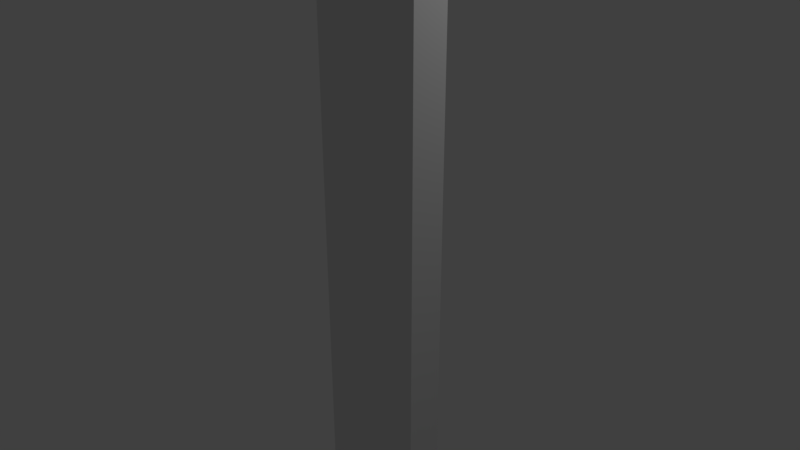 # Source: Flauta_normal.blend  (saved by Blender 2.79.0; exported with 4.5.12 LTS)
import bpy
from mathutils import Matrix  # noqa: F401  (used for matrix-valued properties, if any)

bpy.ops.wm.read_factory_settings(use_empty=True)
scene = bpy.context.scene
scene.name = 'Scene'

# ---- collections
col_collection_1 = bpy.data.collections.new('Collection 1'); scene.collection.children.link(col_collection_1)

# ---- world
world_world = bpy.data.worlds.new('World'); scene.world = world_world
world_world.color = (0.05088, 0.05088, 0.05088)
world_world.use_sun_shadow = False
world_world.sun_shadow_jitter_overblur = 0.0
world_world.cycles.sampling_method = 'MANUAL'

# ---- cameras
cam_camera = bpy.data.cameras.new('Camera')
cam_camera.clip_end = 100.0
cam_camera.lens = 35.0
cam_camera.sensor_width = 32.0
cam_camera.sensor_height = 18.0
cam_camera.ortho_scale = 7.314
cam_camera.dof.focus_distance = 0.0
cam_camera.dof.aperture_fstop = 128.0

# ---- lights
light_lamp = bpy.data.lights.new('Lamp', 'POINT')
light_lamp.transmission_factor = 0.0
light_lamp.cutoff_distance = 30.0
light_lamp.energy = 100.0
light_lamp.shadow_buffer_clip_start = 1.001
light_lamp.shadow_soft_size = 0.1
light_lamp.shadow_maximum_resolution = 0.006
light_lamp.use_absolute_resolution = True

# ---- meshes
me_cylinder = bpy.data.meshes.new('Cylinder')
me_cylinder.from_pydata([(0.0582, 0.6975, -5.986), (0.0582, 0.5422, 3.235), (0.6623, 0.2152, -5.986), (0.5278, 0.1673, 3.235), (0.6623, -0.2152, -5.986), (0.5278, -0.1673, 3.235), (0.0582, -0.6975, -5.986), (0.0582, -0.5422, 3.235), (-0.5459, -0.3488, -5.986), (-0.4114, -0.2711, 3.235), (-0.5459, 0.3488, -5.986), (-0.4114, 0.2711, 3.235), (0.6623, 0.2152, 3.235), (0.0582, 0.6975, 3.235), (0.6623, -0.2152, 3.235), (0.0582, -0.6975, 3.235), (-0.5459, -0.3488, 3.235), (-0.5459, 0.3488, 3.235), (0.0582, 0.5422, -6.02), (0.5278, 0.1673, -6.02), (0.5278, -0.1673, -6.02), (0.0582, -0.5422, -6.02), (-0.4114, -0.2711, -6.02), (-0.4114, 0.2711, -6.02), (0.6623, 0.1163, -5.986), (0.6623, -0.1163, -5.986), (0.6623, -0.1163, 2.99), (0.6623, 0.1163, 2.99), (0.5278, -0.09037, 2.99), (0.5278, 0.09037, 2.99), (0.5278, -0.09037, -6.02), (0.5278, 0.09037, -6.02)], [], [(0, 13, 12, 2), (25, 26, 14, 4), (4, 14, 15, 6), (6, 15, 16, 8), (3, 1, 18, 19), (8, 16, 17, 10), (10, 17, 13, 0), (20, 4, 6, 21), (1, 3, 12, 13), (28, 5, 14, 26), (5, 7, 15, 14), (7, 9, 16, 15), (9, 11, 17, 16), (11, 1, 13, 17), (19, 2, 24, 31), (1, 11, 23, 18), (9, 7, 21, 22), (29, 3, 19, 31), (11, 9, 22, 23), (7, 5, 20, 21), (30, 25, 4, 20), (18, 0, 2, 19), (23, 10, 0, 18), (22, 8, 10, 23), (21, 6, 8, 22), (31, 24, 25, 30), (5, 28, 30, 20), (28, 29, 31, 30), (3, 29, 27, 12), (29, 28, 26, 27), (2, 12, 27, 24), (24, 27, 26, 25)])
me_cylinder.use_remesh_preserve_volume = False
me_cylinder.use_remesh_preserve_attributes = False
me_cylinder.use_mirror_vertex_groups = False
me_cylinder.update()

# ---- objects
ob_cylinder = bpy.data.objects.new('Cylinder', me_cylinder)
ob_lamp = bpy.data.objects.new('Lamp', light_lamp)
ob_camera = bpy.data.objects.new('Camera', cam_camera)

# ---- transforms, parenting, visibility, modifiers, constraints
ob_cylinder.location = (1.279, -0.9043, 1.074)
ob_cylinder.lineart.crease_threshold = 0.0
ob_lamp.location = (4.076, 1.005, 5.904)
ob_lamp.rotation_euler = (0.6503, 0.05522, 1.866)
ob_lamp.lock_rotations_4d = False
ob_lamp.empty_display_type = 'ARROWS'
ob_lamp.color = (0.0, 0.0, 0.0, 0.0)
ob_lamp.lineart.crease_threshold = 0.0
ob_camera.location = (7.481, -6.508, 5.344)
ob_camera.rotation_euler = (1.109, 0.0, 0.8149)
ob_camera.lock_rotations_4d = False
ob_camera.empty_display_type = 'ARROWS'
ob_camera.color = (0.0, 0.0, 0.0, 0.0)
ob_camera.display_type = 'WIRE'
ob_camera.lineart.crease_threshold = 0.0

# ---- collection membership
col_collection_1.objects.link(ob_cylinder)
col_collection_1.objects.link(ob_lamp)
col_collection_1.objects.link(ob_camera)

# ---- scene / render settings (as saved in the file)
scene.camera = ob_camera
scene.frame_start = 1; scene.frame_end = 250; scene.frame_set(1)
scene.render.engine = 'BLENDER_EEVEE_NEXT'
scene.render.resolution_percentage = 50
scene.render.dither_intensity = 0.0
scene.cycles.use_denoising = False
scene.cycles.samples = 128
scene.cycles.sampling_pattern = 'TABULATED_SOBOL'
scene.cycles.use_adaptive_sampling = False
scene.cycles.use_light_tree = False
scene.cycles.blur_glossy = 0.0
scene.cycles.sample_clamp_indirect = 0.0
scene.view_settings.view_transform = 'Standard'
bpy.context.view_layer.update()
